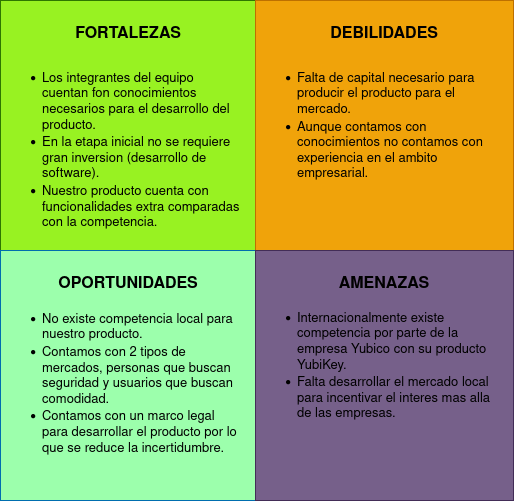

The diagram above was exported from draw.io. Its source (the exported page's mxGraphModel, read from the mxfile embedded in the PNG):
<mxGraphModel dx="880" dy="481" grid="1" gridSize="10" guides="1" tooltips="1" connect="1" arrows="1" fold="1" page="1" pageScale="1" pageWidth="850" pageHeight="1100" math="0" shadow="0">
  <root>
    <mxCell id="0" />
    <mxCell id="1" parent="0" />
    <mxCell id="qTjZ4JKm-QHrI2U4NoK1-3" value="" style="rounded=0;whiteSpace=wrap;html=1;fillColor=#98F222;strokeColor=#2D7600;fontColor=#ffffff;" parent="1" vertex="1">
      <mxGeometry x="180" y="120" width="255" height="250" as="geometry" />
    </mxCell>
    <mxCell id="qTjZ4JKm-QHrI2U4NoK1-4" value="" style="rounded=0;whiteSpace=wrap;html=1;fillColor=#F0A30A;strokeColor=#BD7000;fontColor=#000000;" parent="1" vertex="1">
      <mxGeometry x="435" y="120" width="258" height="250" as="geometry" />
    </mxCell>
    <mxCell id="qTjZ4JKm-QHrI2U4NoK1-6" value="" style="rounded=0;whiteSpace=wrap;html=1;fillColor=#9CFFAC;fontColor=#ffffff;strokeColor=#006EAF;" parent="1" vertex="1">
      <mxGeometry x="180" y="370" width="255" height="250" as="geometry" />
    </mxCell>
    <mxCell id="qTjZ4JKm-QHrI2U4NoK1-7" value="" style="rounded=0;whiteSpace=wrap;html=1;fillColor=#76608a;fontColor=#ffffff;strokeColor=#432D57;" parent="1" vertex="1">
      <mxGeometry x="435" y="370" width="258" height="250" as="geometry" />
    </mxCell>
    <mxCell id="qTjZ4JKm-QHrI2U4NoK1-8" value="FORTALEZAS" style="text;html=1;strokeColor=none;fillColor=none;align=center;verticalAlign=middle;whiteSpace=wrap;rounded=0;fontStyle=1;fontSize=16;" parent="1" vertex="1">
      <mxGeometry x="212.5" y="139" width="190" height="30" as="geometry" />
    </mxCell>
    <mxCell id="qTjZ4JKm-QHrI2U4NoK1-9" value="DEBILIDADES" style="text;html=1;strokeColor=none;fillColor=none;align=center;verticalAlign=middle;whiteSpace=wrap;rounded=0;fontStyle=1;fontSize=16;" parent="1" vertex="1">
      <mxGeometry x="469" y="139" width="190" height="30" as="geometry" />
    </mxCell>
    <mxCell id="qTjZ4JKm-QHrI2U4NoK1-10" value="OPORTUNIDADES" style="text;html=1;strokeColor=none;fillColor=none;align=center;verticalAlign=middle;whiteSpace=wrap;rounded=0;fontStyle=1;fontSize=16;" parent="1" vertex="1">
      <mxGeometry x="212.5" y="389" width="190" height="30" as="geometry" />
    </mxCell>
    <mxCell id="qTjZ4JKm-QHrI2U4NoK1-11" value="AMENAZAS" style="text;html=1;strokeColor=none;fillColor=none;align=center;verticalAlign=middle;whiteSpace=wrap;rounded=0;fontStyle=1;fontSize=16;" parent="1" vertex="1">
      <mxGeometry x="469" y="389" width="190" height="30" as="geometry" />
    </mxCell>
    <mxCell id="qTjZ4JKm-QHrI2U4NoK1-12" value="&lt;p style=&quot;line-height: 100%; font-size: 13px;&quot;&gt;&lt;/p&gt;&lt;div style=&quot;font-size: 13px;&quot;&gt;&lt;ul style=&quot;font-size: 13px;&quot;&gt;&lt;li style=&quot;font-size: 13px;&quot;&gt;Los integrantes del equipo cuentan fon conocimientos necesarios para el desarrollo del producto.&lt;/li&gt;&lt;li style=&quot;font-size: 13px;&quot;&gt;En la etapa inicial no se requiere gran inversion (desarrollo de software).&lt;/li&gt;&lt;li style=&quot;font-size: 13px;&quot;&gt;Nuestro producto cuenta con funcionalidades extra comparadas con la competencia.&lt;/li&gt;&lt;/ul&gt;&lt;/div&gt;&lt;p style=&quot;font-size: 13px;&quot;&gt;&lt;/p&gt;" style="text;html=1;strokeColor=none;fillColor=none;align=left;verticalAlign=top;whiteSpace=wrap;rounded=0;fontSize=13;" parent="1" vertex="1">
      <mxGeometry x="180" y="169" width="240" height="191" as="geometry" />
    </mxCell>
    <mxCell id="qTjZ4JKm-QHrI2U4NoK1-13" value="&lt;ul style=&quot;font-size: 13px;&quot;&gt;&lt;li style=&quot;font-size: 13px;&quot;&gt;Falta de capital necesario para producir el producto para el mercado.&lt;/li&gt;&lt;li style=&quot;font-size: 13px;&quot;&gt;Aunque contamos con conocimientos no contamos con experiencia en el ambito empresarial.&lt;/li&gt;&lt;/ul&gt;" style="text;html=1;strokeColor=none;fillColor=none;align=left;verticalAlign=top;whiteSpace=wrap;rounded=0;fontSize=13;" parent="1" vertex="1">
      <mxGeometry x="435" y="169" width="240" height="191" as="geometry" />
    </mxCell>
    <mxCell id="qTjZ4JKm-QHrI2U4NoK1-14" value="&lt;ul style=&quot;font-size: 13px;&quot;&gt;&lt;li style=&quot;font-size: 13px;&quot;&gt;No existe competencia local para nuestro producto.&lt;/li&gt;&lt;li style=&quot;font-size: 13px;&quot;&gt;Contamos con 2 tipos de mercados, personas que buscan seguridad y usuarios que buscan comodidad.&lt;/li&gt;&lt;li style=&quot;font-size: 13px;&quot;&gt;Contamos con un marco legal para desarrollar el producto por lo que se reduce la incertidumbre.&lt;/li&gt;&lt;/ul&gt;" style="text;html=1;strokeColor=none;fillColor=none;align=left;verticalAlign=top;whiteSpace=wrap;rounded=0;fontSize=13;" parent="1" vertex="1">
      <mxGeometry x="180" y="410" width="240" height="191" as="geometry" />
    </mxCell>
    <mxCell id="qTjZ4JKm-QHrI2U4NoK1-15" value="&lt;ul style=&quot;font-size: 13px;&quot;&gt;&lt;li style=&quot;font-size: 13px;&quot;&gt;Internacionalmente existe competencia por parte de la empresa Yubico con su producto YubiKey.&lt;/li&gt;&lt;li style=&quot;font-size: 13px;&quot;&gt;Falta desarrollar el mercado local para incentivar el interes mas alla de las empresas.&lt;/li&gt;&lt;/ul&gt;" style="text;html=1;strokeColor=none;fillColor=none;align=left;verticalAlign=top;whiteSpace=wrap;rounded=0;fontSize=13;" parent="1" vertex="1">
      <mxGeometry x="435" y="409" width="240" height="191" as="geometry" />
    </mxCell>
  </root>
</mxGraphModel>